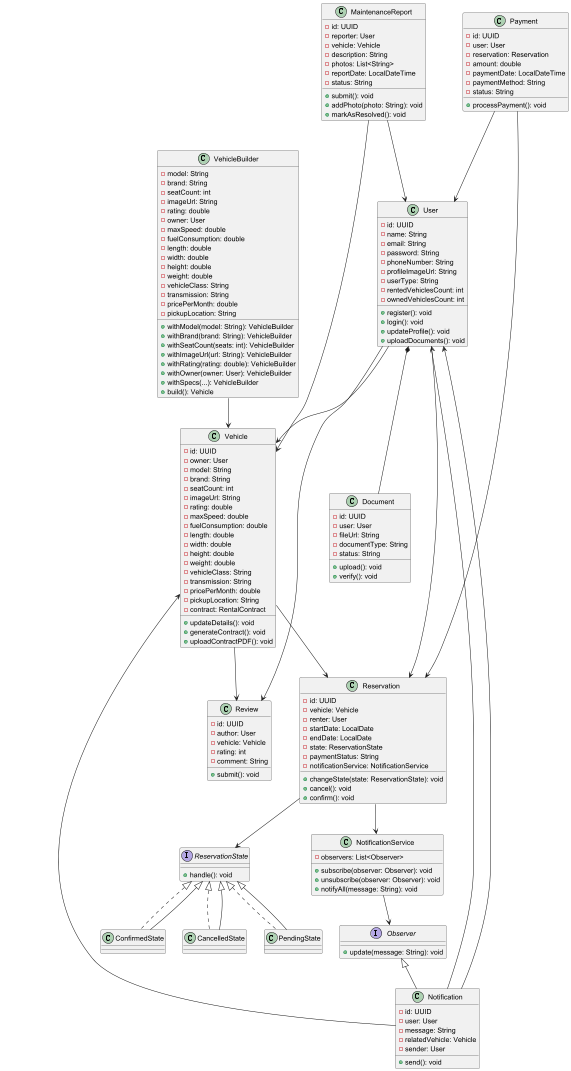

The diagram above was rendered by PlantUML. Its source (embedded in the PNG):
@startuml ClassDiagramAutomovilUnite_Updated

'==== Main Classes ====
class User {
  -id: UUID
  -name: String
  -email: String
  -password: String
  -phoneNumber: String
  -profileImageUrl: String
  -userType: String
  -rentedVehiclesCount: int
  -ownedVehiclesCount: int
  +register(): void
  +login(): void
  +updateProfile(): void
  +uploadDocuments(): void
}

class Vehicle {
  -id: UUID
  -owner: User
  -model: String
  -brand: String
  -seatCount: int
  -imageUrl: String
  -rating: double
  -maxSpeed: double
  -fuelConsumption: double
  -length: double
  -width: double
  -height: double
  -weight: double
  -vehicleClass: String
  -transmission: String
  -pricePerMonth: double
  -pickupLocation: String
  -contract: RentalContract
  +updateDetails(): void
  +generateContract(): void
  +uploadContractPDF(): void
}

class Reservation {
  -id: UUID
  -vehicle: Vehicle
  -renter: User
  -startDate: LocalDate
  -endDate: LocalDate
  -state: ReservationState
  -paymentStatus: String
  -notificationService: NotificationService
  +changeState(state: ReservationState): void
  +cancel(): void
  +confirm(): void
}

class Review {
  -id: UUID
  -author: User
  -vehicle: Vehicle
  -rating: int
  -comment: String
  +submit(): void
}

class Document {
  -id: UUID
  -user: User
  -fileUrl: String
  -documentType: String
  -status: String
  +upload(): void
  +verify(): void
}

'==== Payment Class ====
class Payment {
  -id: UUID
  -user: User
  -reservation: Reservation
  -amount: double
  -paymentDate: LocalDateTime
  -paymentMethod: String
  -status: String
  +processPayment(): void
}

Payment --> User
Payment --> Reservation

'==== Observer Pattern for Notifications ====
interface Observer {
  +update(message: String): void
}

class NotificationService {
  -observers: List<Observer>
  +subscribe(observer: Observer): void
  +unsubscribe(observer: Observer): void
  +notifyAll(message: String): void
}

class Notification {
  -id: UUID
  -user: User
  -message: String
  -relatedVehicle: Vehicle
  -sender: User
  +send(): void
}

Observer <|-- Notification
NotificationService --> Observer
Reservation --> NotificationService
Notification --> Vehicle
Notification --> User

'==== State Pattern for Reservations ====
interface ReservationState {
  +handle(): void
}

class PendingState implements ReservationState
class ConfirmedState implements ReservationState
class CancelledState implements ReservationState

ReservationState <|-- PendingState
ReservationState <|-- ConfirmedState
ReservationState <|-- CancelledState

Reservation --> ReservationState

'==== Builder for Vehicle ====
class VehicleBuilder {
  -model: String
  -brand: String
  -seatCount: int
  -imageUrl: String
  -rating: double
  -owner: User
  -maxSpeed: double
  -fuelConsumption: double
  -length: double
  -width: double
  -height: double
  -weight: double
  -vehicleClass: String
  -transmission: String
  -pricePerMonth: double
  -pickupLocation: String
  +withModel(model: String): VehicleBuilder
  +withBrand(brand: String): VehicleBuilder
  +withSeatCount(seats: int): VehicleBuilder
  +withImageUrl(url: String): VehicleBuilder
  +withRating(rating: double): VehicleBuilder
  +withOwner(owner: User): VehicleBuilder
  +withSpecs(...): VehicleBuilder
  +build(): Vehicle
}

VehicleBuilder --> Vehicle

'==== Maintenance Report ====
class MaintenanceReport {
  -id: UUID
  -reporter: User
  -vehicle: Vehicle
  -description: String
  -photos: List<String>
  -reportDate: LocalDateTime
  -status: String
  +submit(): void
  +addPhoto(photo: String): void
  +markAsResolved(): void
}

MaintenanceReport --> User
MaintenanceReport --> Vehicle

'==== General Relations ====
User --> Vehicle
User --> Reservation
User *-- Document
User --> Review
Vehicle --> Review
Vehicle --> Reservation
Notification --> User

@enduml